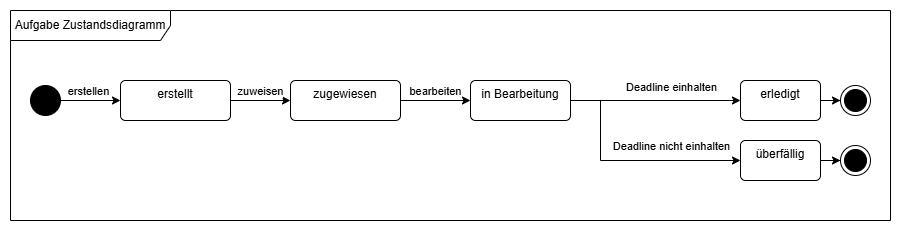

The diagram above was exported from draw.io. Its source (the exported page's mxGraphModel, read from the mxfile embedded in the PNG):
<mxGraphModel dx="936" dy="664" grid="1" gridSize="10" guides="1" tooltips="1" connect="1" arrows="1" fold="1" page="1" pageScale="1" pageWidth="1169" pageHeight="827" math="0" shadow="0">
  <root>
    <mxCell id="0" />
    <mxCell id="1" parent="0" />
    <mxCell id="jwJIOXh3ItWD2F3Wa3q2-1" parent="1" style="shape=umlFrame;whiteSpace=wrap;html=1;pointerEvents=0;recursiveResize=0;container=1;collapsible=0;width=160;" value="Aufgabe Zustandsdiagramm" vertex="1">
      <mxGeometry height="210" width="880" x="250" y="204" as="geometry" />
    </mxCell>
    <mxCell id="jwJIOXh3ItWD2F3Wa3q2-4" edge="1" parent="jwJIOXh3ItWD2F3Wa3q2-1" source="jwJIOXh3ItWD2F3Wa3q2-2" style="edgeStyle=orthogonalEdgeStyle;rounded=0;orthogonalLoop=1;jettySize=auto;html=1;entryX=0;entryY=0.5;entryDx=0;entryDy=0;" target="jwJIOXh3ItWD2F3Wa3q2-3">
      <mxGeometry relative="1" as="geometry" />
    </mxCell>
    <mxCell id="jwJIOXh3ItWD2F3Wa3q2-5" connectable="0" parent="jwJIOXh3ItWD2F3Wa3q2-4" style="edgeLabel;html=1;align=center;verticalAlign=middle;resizable=0;points=[];" value="erstellen" vertex="1">
      <mxGeometry relative="1" x="-0.1152" y="2" as="geometry">
        <mxPoint y="-8" as="offset" />
      </mxGeometry>
    </mxCell>
    <mxCell id="jwJIOXh3ItWD2F3Wa3q2-2" parent="jwJIOXh3ItWD2F3Wa3q2-1" style="ellipse;fillColor=strokeColor;html=1;" value="" vertex="1">
      <mxGeometry height="30" width="30" x="20" y="75" as="geometry" />
    </mxCell>
    <mxCell id="jwJIOXh3ItWD2F3Wa3q2-7" edge="1" parent="jwJIOXh3ItWD2F3Wa3q2-1" source="jwJIOXh3ItWD2F3Wa3q2-3" style="edgeStyle=orthogonalEdgeStyle;rounded=0;orthogonalLoop=1;jettySize=auto;html=1;entryX=0;entryY=0.5;entryDx=0;entryDy=0;" target="jwJIOXh3ItWD2F3Wa3q2-6">
      <mxGeometry relative="1" as="geometry" />
    </mxCell>
    <mxCell id="jwJIOXh3ItWD2F3Wa3q2-8" connectable="0" parent="jwJIOXh3ItWD2F3Wa3q2-7" style="edgeLabel;html=1;align=center;verticalAlign=middle;resizable=0;points=[];" value="zuweisen" vertex="1">
      <mxGeometry relative="1" x="-0.0294" as="geometry">
        <mxPoint y="-10" as="offset" />
      </mxGeometry>
    </mxCell>
    <mxCell id="jwJIOXh3ItWD2F3Wa3q2-3" parent="jwJIOXh3ItWD2F3Wa3q2-1" style="html=1;align=center;verticalAlign=top;rounded=1;absoluteArcSize=1;arcSize=10;dashed=0;whiteSpace=wrap;" value="erstellt" vertex="1">
      <mxGeometry height="40" width="110" x="110" y="70" as="geometry" />
    </mxCell>
    <mxCell id="jwJIOXh3ItWD2F3Wa3q2-10" edge="1" parent="jwJIOXh3ItWD2F3Wa3q2-1" source="jwJIOXh3ItWD2F3Wa3q2-6" style="edgeStyle=orthogonalEdgeStyle;rounded=0;orthogonalLoop=1;jettySize=auto;html=1;entryX=0;entryY=0.5;entryDx=0;entryDy=0;" target="jwJIOXh3ItWD2F3Wa3q2-9">
      <mxGeometry relative="1" as="geometry" />
    </mxCell>
    <mxCell id="jwJIOXh3ItWD2F3Wa3q2-11" connectable="0" parent="jwJIOXh3ItWD2F3Wa3q2-10" style="edgeLabel;html=1;align=center;verticalAlign=middle;resizable=0;points=[];" value="bearbeiten" vertex="1">
      <mxGeometry relative="1" x="-0.0316" y="-3" as="geometry">
        <mxPoint y="-13" as="offset" />
      </mxGeometry>
    </mxCell>
    <mxCell id="jwJIOXh3ItWD2F3Wa3q2-6" parent="jwJIOXh3ItWD2F3Wa3q2-1" style="html=1;align=center;verticalAlign=top;rounded=1;absoluteArcSize=1;arcSize=10;dashed=0;whiteSpace=wrap;" value="zugewiesen" vertex="1">
      <mxGeometry height="40" width="110" x="280" y="70" as="geometry" />
    </mxCell>
    <mxCell id="jwJIOXh3ItWD2F3Wa3q2-30" edge="1" parent="jwJIOXh3ItWD2F3Wa3q2-1" source="jwJIOXh3ItWD2F3Wa3q2-9" style="edgeStyle=orthogonalEdgeStyle;rounded=0;orthogonalLoop=1;jettySize=auto;html=1;entryX=0;entryY=0.5;entryDx=0;entryDy=0;" target="jwJIOXh3ItWD2F3Wa3q2-12">
      <mxGeometry relative="1" as="geometry" />
    </mxCell>
    <mxCell id="jwJIOXh3ItWD2F3Wa3q2-32" connectable="0" parent="jwJIOXh3ItWD2F3Wa3q2-30" style="edgeLabel;html=1;align=center;verticalAlign=middle;resizable=0;points=[];" value="Deadline einhalten" vertex="1">
      <mxGeometry relative="1" x="0.1765" as="geometry">
        <mxPoint y="-14" as="offset" />
      </mxGeometry>
    </mxCell>
    <mxCell id="jwJIOXh3ItWD2F3Wa3q2-31" edge="1" parent="jwJIOXh3ItWD2F3Wa3q2-1" source="jwJIOXh3ItWD2F3Wa3q2-9" style="edgeStyle=orthogonalEdgeStyle;rounded=0;orthogonalLoop=1;jettySize=auto;html=1;entryX=0;entryY=0.5;entryDx=0;entryDy=0;" target="jwJIOXh3ItWD2F3Wa3q2-15">
      <mxGeometry relative="1" as="geometry">
        <Array as="points">
          <mxPoint x="590" y="90" />
          <mxPoint x="590" y="150" />
        </Array>
      </mxGeometry>
    </mxCell>
    <mxCell id="jwJIOXh3ItWD2F3Wa3q2-33" connectable="0" parent="jwJIOXh3ItWD2F3Wa3q2-31" style="edgeLabel;html=1;align=center;verticalAlign=middle;resizable=0;points=[];" value="Deadline nicht einhalten" vertex="1">
      <mxGeometry relative="1" x="0.3696" y="-4" as="geometry">
        <mxPoint x="3" y="-19" as="offset" />
      </mxGeometry>
    </mxCell>
    <mxCell id="jwJIOXh3ItWD2F3Wa3q2-9" parent="jwJIOXh3ItWD2F3Wa3q2-1" style="html=1;align=center;verticalAlign=top;rounded=1;absoluteArcSize=1;arcSize=10;dashed=0;whiteSpace=wrap;" value="in Bearbeitung" vertex="1">
      <mxGeometry height="40" width="100" x="460" y="70" as="geometry" />
    </mxCell>
    <mxCell id="jwJIOXh3ItWD2F3Wa3q2-18" edge="1" parent="jwJIOXh3ItWD2F3Wa3q2-1" source="jwJIOXh3ItWD2F3Wa3q2-12" style="edgeStyle=orthogonalEdgeStyle;rounded=0;orthogonalLoop=1;jettySize=auto;html=1;entryX=0;entryY=0.5;entryDx=0;entryDy=0;" target="jwJIOXh3ItWD2F3Wa3q2-17">
      <mxGeometry relative="1" as="geometry" />
    </mxCell>
    <mxCell id="jwJIOXh3ItWD2F3Wa3q2-12" parent="jwJIOXh3ItWD2F3Wa3q2-1" style="html=1;align=center;verticalAlign=top;rounded=1;absoluteArcSize=1;arcSize=10;dashed=0;whiteSpace=wrap;" value="erledigt" vertex="1">
      <mxGeometry height="40" width="80" x="730" y="70" as="geometry" />
    </mxCell>
    <mxCell id="jwJIOXh3ItWD2F3Wa3q2-20" edge="1" parent="jwJIOXh3ItWD2F3Wa3q2-1" source="jwJIOXh3ItWD2F3Wa3q2-15" style="edgeStyle=orthogonalEdgeStyle;rounded=0;orthogonalLoop=1;jettySize=auto;html=1;entryX=0;entryY=0.5;entryDx=0;entryDy=0;" target="jwJIOXh3ItWD2F3Wa3q2-19">
      <mxGeometry relative="1" as="geometry" />
    </mxCell>
    <mxCell id="jwJIOXh3ItWD2F3Wa3q2-15" parent="jwJIOXh3ItWD2F3Wa3q2-1" style="html=1;align=center;verticalAlign=top;rounded=1;absoluteArcSize=1;arcSize=10;dashed=0;whiteSpace=wrap;" value="überfällig" vertex="1">
      <mxGeometry height="40" width="80" x="730" y="130" as="geometry" />
    </mxCell>
    <mxCell id="jwJIOXh3ItWD2F3Wa3q2-17" parent="jwJIOXh3ItWD2F3Wa3q2-1" style="ellipse;html=1;shape=endState;fillColor=strokeColor;" value="" vertex="1">
      <mxGeometry height="30" width="30" x="830" y="75" as="geometry" />
    </mxCell>
    <mxCell id="jwJIOXh3ItWD2F3Wa3q2-19" parent="jwJIOXh3ItWD2F3Wa3q2-1" style="ellipse;html=1;shape=endState;fillColor=strokeColor;" value="" vertex="1">
      <mxGeometry height="30" width="30" x="830" y="135" as="geometry" />
    </mxCell>
  </root>
</mxGraphModel>